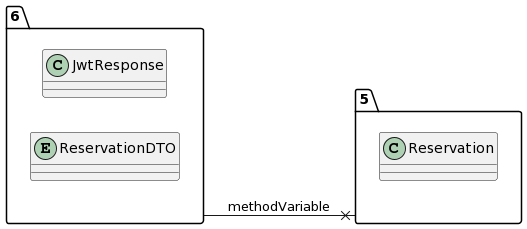

The diagram above was rendered by PlantUML. Its source (embedded in the PNG):
@startuml
allow_mixing
left to right direction
package "6"{
class JwtResponse
entity ReservationDTO

}
package "5"{
class Reservation

}
"6" --x "5":methodVariable
@enduml